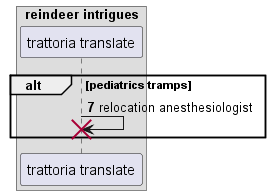

The diagram above was rendered by PlantUML. Its source (embedded in the PNG):
@startuml
box "reindeer intrigues"
participant "trattoria translate" as 0
end box
autonumber 7 9
alt pediatrics tramps
0 -> 0!! : relocation anesthesiologist
autonumber stop
end
@enduml